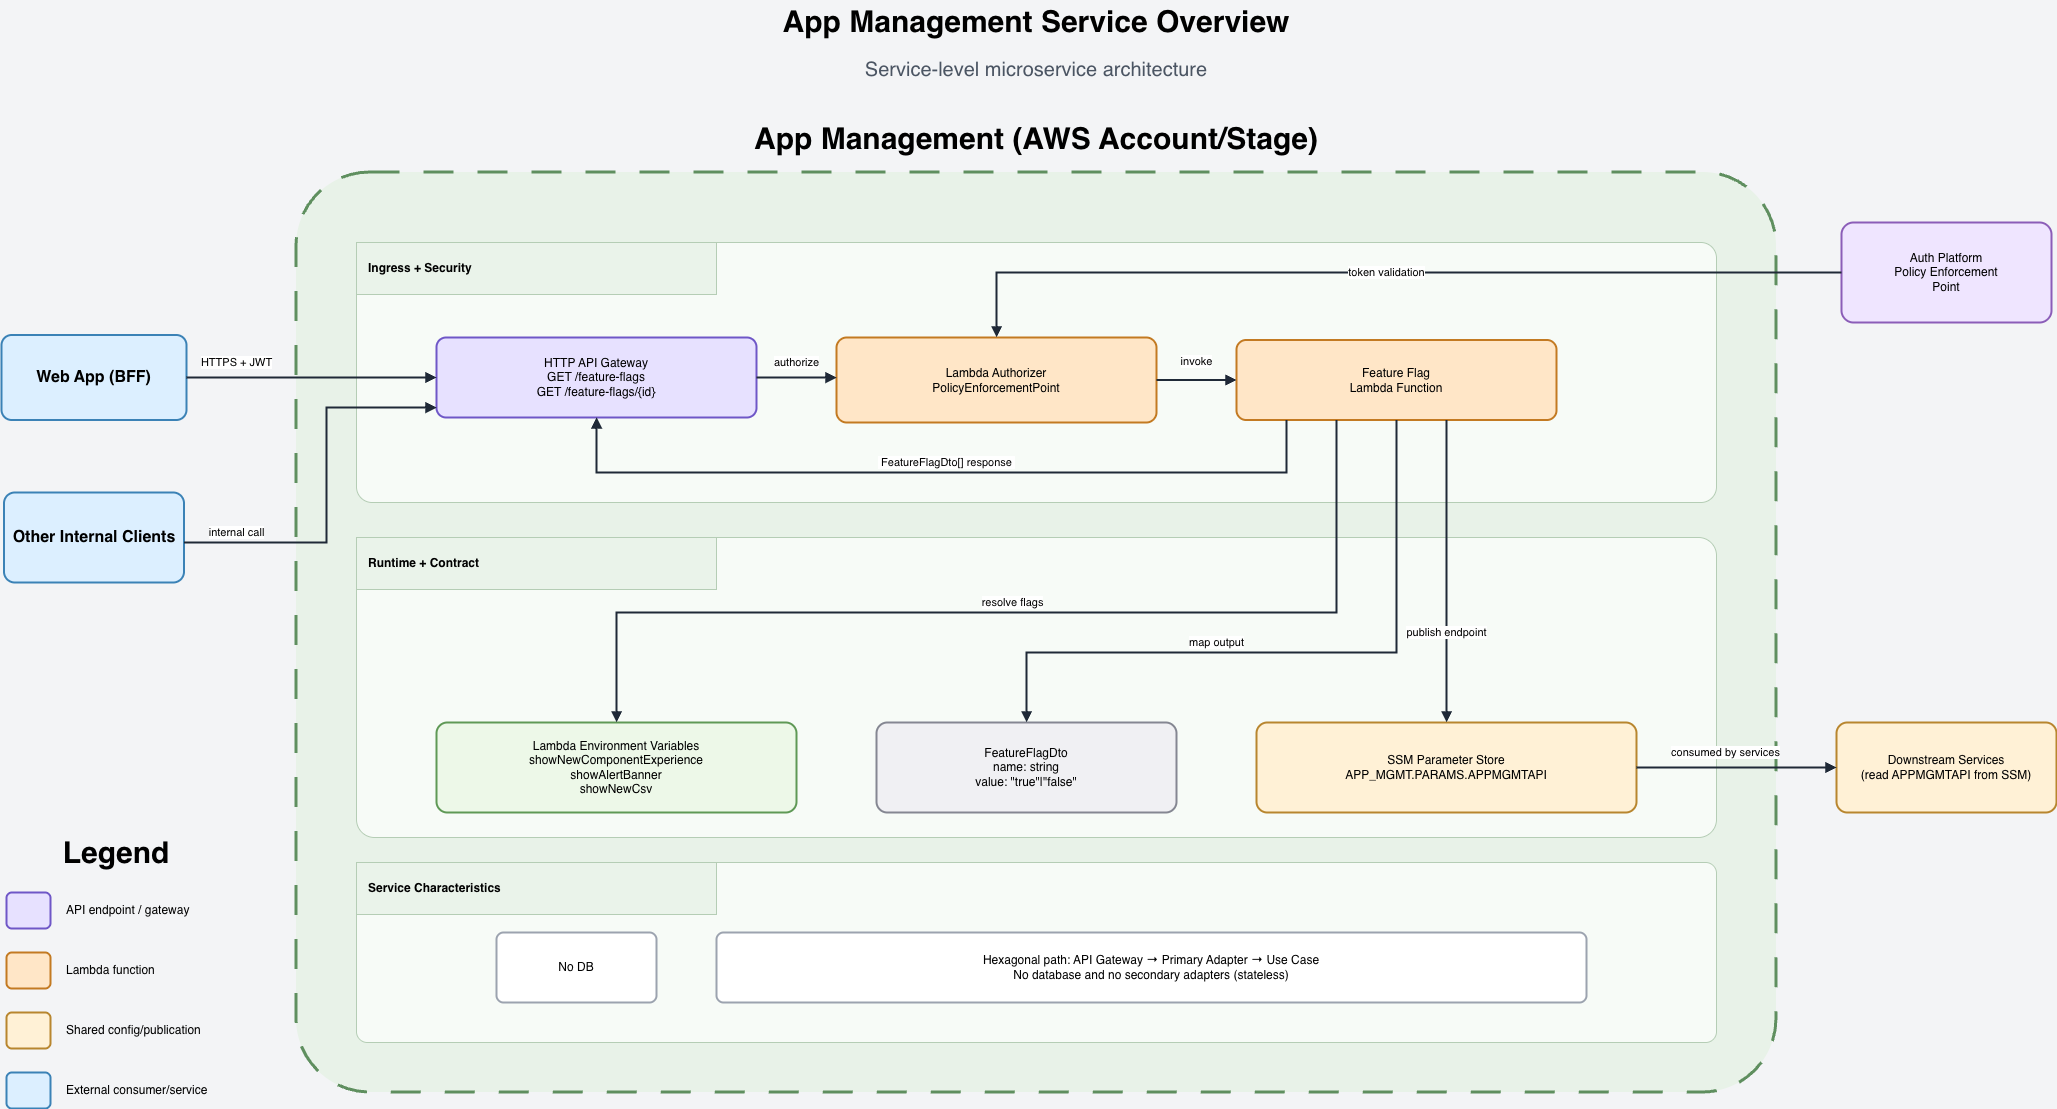

The diagram above was exported from draw.io. Its source (the exported page's mxGraphModel, read from the mxfile embedded in the PNG):
<mxGraphModel dx="2451" dy="1884" grid="1" gridSize="10" guides="1" tooltips="1" connect="1" arrows="1" fold="1" page="1" pageScale="1" pageWidth="2200" pageHeight="1300" background="#f3f4f6" math="0" shadow="0">
  <root>
    <mxCell id="0" />
    <mxCell id="1" parent="0" />
    <mxCell id="2" parent="1" style="rounded=0;whiteSpace=wrap;html=1;fillColor=none;strokeColor=none;fontStyle=1;fontSize=30;" value="App Management Service Overview" vertex="1">
      <mxGeometry height="42" width="900" x="650" y="18" as="geometry" />
    </mxCell>
    <mxCell id="3" parent="1" style="rounded=0;whiteSpace=wrap;html=1;fillColor=none;strokeColor=none;fontColor=#4b5563;fontSize=20;" value="Service-level microservice architecture" vertex="1">
      <mxGeometry height="30" width="680" x="760" y="72" as="geometry" />
    </mxCell>
    <mxCell id="4" parent="1" style="rounded=0;whiteSpace=wrap;html=1;fillColor=none;strokeColor=none;fontStyle=1;fontSize=30;" value="App Management (AWS Account/Stage)" vertex="1">
      <mxGeometry height="42" width="760" x="720" y="135" as="geometry" />
    </mxCell>
    <mxCell id="10" parent="1" style="rounded=1;whiteSpace=wrap;html=1;fillColor=#e8f2e8;strokeColor=#5f8f5f;strokeWidth=3;dashed=1;dashPattern=10 8;arcSize=8;" value="" vertex="1">
      <mxGeometry height="920" width="1480" x="360" y="190" as="geometry" />
    </mxCell>
    <mxCell id="11" parent="1" style="rounded=1;whiteSpace=wrap;html=1;fillColor=#f7fbf7;strokeColor=#b5cdb5;strokeWidth=1;arcSize=6;" value="" vertex="1">
      <mxGeometry height="260" width="1360" x="420" y="260" as="geometry" />
    </mxCell>
    <mxCell id="12" parent="1" style="rounded=1;whiteSpace=wrap;html=1;fillColor=#f7fbf7;strokeColor=#b5cdb5;strokeWidth=1;arcSize=6;" value="" vertex="1">
      <mxGeometry height="300" width="1360" x="420" y="555" as="geometry" />
    </mxCell>
    <mxCell id="13" parent="1" style="rounded=1;whiteSpace=wrap;html=1;fillColor=#f7fbf7;strokeColor=#b5cdb5;strokeWidth=1;arcSize=6;" value="" vertex="1">
      <mxGeometry height="180" width="1360" x="420" y="880" as="geometry" />
    </mxCell>
    <mxCell id="14" parent="1" style="rounded=0;whiteSpace=wrap;html=1;fillColor=#eaf3ea;strokeColor=#b5cdb5;strokeWidth=1;fontStyle=1;align=left;spacingLeft=10;" value="Ingress + Security" vertex="1">
      <mxGeometry height="52" width="360" x="420" y="260" as="geometry" />
    </mxCell>
    <mxCell id="15" parent="1" style="rounded=0;whiteSpace=wrap;html=1;fillColor=#eaf3ea;strokeColor=#b5cdb5;strokeWidth=1;fontStyle=1;align=left;spacingLeft=10;" value="Runtime + Contract" vertex="1">
      <mxGeometry height="52" width="360" x="420" y="555" as="geometry" />
    </mxCell>
    <mxCell id="16" parent="1" style="rounded=0;whiteSpace=wrap;html=1;fillColor=#eaf3ea;strokeColor=#b5cdb5;strokeWidth=1;fontStyle=1;align=left;spacingLeft=10;" value="Service Characteristics" vertex="1">
      <mxGeometry height="52" width="360" x="420" y="880" as="geometry" />
    </mxCell>
    <mxCell id="20" parent="1" style="rounded=1;whiteSpace=wrap;html=1;fillColor=#dcefff;strokeColor=#3b82b6;strokeWidth=2;arcSize=12;fontStyle=1;fontSize=16;" value="Web App (BFF)" vertex="1">
      <mxGeometry height="85" width="185" x="65" y="352.5" as="geometry" />
    </mxCell>
    <mxCell id="21" parent="1" style="rounded=1;whiteSpace=wrap;html=1;fillColor=#dcefff;strokeColor=#3b82b6;strokeWidth=2;arcSize=12;fontStyle=1;fontSize=16;" value="Other Internal Clients" vertex="1">
      <mxGeometry height="90" width="180" x="67.5" y="510" as="geometry" />
    </mxCell>
    <mxCell id="22" parent="1" style="rounded=1;whiteSpace=wrap;html=1;fillColor=#efe5ff;strokeColor=#8b5db8;strokeWidth=2;arcSize=12;" value="Auth Platform&lt;div&gt;Policy Enforcement&lt;/div&gt;&lt;div&gt;Point&lt;/div&gt;" vertex="1">
      <mxGeometry height="100" width="210" x="1905" y="240" as="geometry" />
    </mxCell>
    <mxCell id="23" parent="1" style="rounded=1;whiteSpace=wrap;html=1;fillColor=#fff1d6;strokeColor=#b8862f;strokeWidth=2;arcSize=12;" value="Downstream Services&lt;div&gt;(read APPMGMTAPI from SSM)&lt;/div&gt;" vertex="1">
      <mxGeometry height="90" width="220" x="1900" y="740" as="geometry" />
    </mxCell>
    <mxCell id="30" parent="1" style="rounded=1;whiteSpace=wrap;html=1;fillColor=#e7e1ff;strokeColor=#6f57c7;strokeWidth=2;arcSize=12;" value="HTTP API Gateway&lt;div&gt;GET /feature-flags&lt;/div&gt;&lt;div&gt;GET /feature-flags/{id}&lt;/div&gt;" vertex="1">
      <mxGeometry height="80" width="320" x="500" y="355" as="geometry" />
    </mxCell>
    <mxCell id="31" parent="1" style="rounded=1;whiteSpace=wrap;html=1;fillColor=#ffe6c7;strokeColor=#c37a22;strokeWidth=2;arcSize=12;" value="Lambda Authorizer&lt;div&gt;PolicyEnforcementPoint&lt;/div&gt;" vertex="1">
      <mxGeometry height="85" width="320" x="900" y="355" as="geometry" />
    </mxCell>
    <mxCell id="32" parent="1" style="rounded=1;whiteSpace=wrap;html=1;fillColor=#ffe6c7;strokeColor=#c37a22;strokeWidth=2;arcSize=12;" value="Feature Flag&lt;div&gt;Lambda Function&lt;/div&gt;" vertex="1">
      <mxGeometry height="80" width="320" x="1300" y="357.5" as="geometry" />
    </mxCell>
    <mxCell id="33" parent="1" style="rounded=1;whiteSpace=wrap;html=1;fillColor=#edf8e8;strokeColor=#5f9956;strokeWidth=2;arcSize=12;" value="Lambda Environment Variables&lt;div&gt;showNewComponentExperience&lt;/div&gt;&lt;div&gt;showAlertBanner&lt;/div&gt;&lt;div&gt;showNewCsv&lt;/div&gt;" vertex="1">
      <mxGeometry height="90" width="360" x="500" y="740" as="geometry" />
    </mxCell>
    <mxCell id="34" parent="1" style="rounded=1;whiteSpace=wrap;html=1;fillColor=#f0f0f3;strokeColor=#858792;strokeWidth=2;arcSize=12;" value="FeatureFlagDto&lt;div&gt;name: string&lt;/div&gt;&lt;div&gt;value: &quot;true&quot;|&quot;false&quot;&lt;/div&gt;" vertex="1">
      <mxGeometry height="90" width="300" x="940" y="740" as="geometry" />
    </mxCell>
    <mxCell id="35" parent="1" style="rounded=1;whiteSpace=wrap;html=1;fillColor=#fff1d6;strokeColor=#b8862f;strokeWidth=2;arcSize=12;" value="SSM Parameter Store&lt;div&gt;APP_MGMT.PARAMS.APPMGMTAPI&lt;/div&gt;" vertex="1">
      <mxGeometry height="90" width="380" x="1320" y="740" as="geometry" />
    </mxCell>
    <mxCell id="36" parent="1" style="rounded=1;whiteSpace=wrap;html=1;fillColor=#ffffff;strokeColor=#9ca3af;strokeWidth=2;arcSize=10;" value="No DB" vertex="1">
      <mxGeometry height="70" width="160" x="560" y="950" as="geometry" />
    </mxCell>
    <mxCell id="37" parent="1" style="rounded=1;whiteSpace=wrap;html=1;fillColor=#ffffff;strokeColor=#9ca3af;strokeWidth=2;arcSize=10;" value="Hexagonal path: API Gateway → Primary Adapter → Use Case&lt;div&gt;No database and no secondary adapters (stateless)&lt;/div&gt;" vertex="1">
      <mxGeometry height="70" width="870" x="780" y="950" as="geometry" />
    </mxCell>
    <mxCell id="40" parent="1" style="rounded=0;whiteSpace=wrap;html=1;fillColor=none;strokeColor=none;fontStyle=1;fontSize=30;" value="Legend" vertex="1">
      <mxGeometry height="40" width="220" x="70" y="850" as="geometry" />
    </mxCell>
    <mxCell id="41" parent="1" style="rounded=1;whiteSpace=wrap;html=1;fillColor=#e7e1ff;strokeColor=#6f57c7;strokeWidth=2;" value="" vertex="1">
      <mxGeometry height="36" width="44" x="70" y="910" as="geometry" />
    </mxCell>
    <mxCell id="42" parent="1" style="rounded=0;whiteSpace=wrap;html=1;fillColor=none;strokeColor=none;align=left;" value="API endpoint / gateway" vertex="1">
      <mxGeometry height="36" width="220" x="128" y="910" as="geometry" />
    </mxCell>
    <mxCell id="43" parent="1" style="rounded=1;whiteSpace=wrap;html=1;fillColor=#ffe6c7;strokeColor=#c37a22;strokeWidth=2;" value="" vertex="1">
      <mxGeometry height="36" width="44" x="70" y="970" as="geometry" />
    </mxCell>
    <mxCell id="44" parent="1" style="rounded=0;whiteSpace=wrap;html=1;fillColor=none;strokeColor=none;align=left;" value="Lambda function" vertex="1">
      <mxGeometry height="36" width="220" x="128" y="970" as="geometry" />
    </mxCell>
    <mxCell id="45" parent="1" style="rounded=1;whiteSpace=wrap;html=1;fillColor=#fff1d6;strokeColor=#b8862f;strokeWidth=2;" value="" vertex="1">
      <mxGeometry height="36" width="44" x="70" y="1030" as="geometry" />
    </mxCell>
    <mxCell id="46" parent="1" style="rounded=0;whiteSpace=wrap;html=1;fillColor=none;strokeColor=none;align=left;" value="Shared config/publication" vertex="1">
      <mxGeometry height="36" width="260" x="128" y="1030" as="geometry" />
    </mxCell>
    <mxCell id="47" parent="1" style="rounded=1;whiteSpace=wrap;html=1;fillColor=#dcefff;strokeColor=#3b82b6;strokeWidth=2;" value="" vertex="1">
      <mxGeometry height="36" width="44" x="70" y="1090" as="geometry" />
    </mxCell>
    <mxCell id="48" parent="1" style="rounded=0;whiteSpace=wrap;html=1;fillColor=none;strokeColor=none;align=left;" value="External consumer/service" vertex="1">
      <mxGeometry height="36" width="250" x="128" y="1090" as="geometry" />
    </mxCell>
    <mxCell id="60" edge="1" parent="1" source="20" style="edgeStyle=orthogonalEdgeStyle;rounded=0;orthogonalLoop=1;jettySize=auto;html=1;endArrow=block;endFill=1;strokeColor=#1f2937;strokeWidth=2;labelBackgroundColor=#ffffff;" target="30" value="HTTPS + JWT">
      <mxGeometry relative="1" x="-0.6" y="15" as="geometry">
        <mxPoint x="-1" as="offset" />
      </mxGeometry>
    </mxCell>
    <mxCell id="61" edge="1" parent="1" source="21" style="edgeStyle=orthogonalEdgeStyle;rounded=0;orthogonalLoop=1;jettySize=auto;html=1;endArrow=block;endFill=1;strokeColor=#1f2937;strokeWidth=2;labelBackgroundColor=#ffffff;" target="30" value="internal call">
      <mxGeometry relative="1" x="-0.729" y="10" as="geometry">
        <mxPoint as="offset" />
        <Array as="points">
          <mxPoint x="390" y="560" />
          <mxPoint x="390" y="425" />
        </Array>
      </mxGeometry>
    </mxCell>
    <mxCell id="62" edge="1" parent="1" source="30" style="edgeStyle=orthogonalEdgeStyle;rounded=0;orthogonalLoop=1;jettySize=auto;html=1;endArrow=block;endFill=1;strokeColor=#1f2937;strokeWidth=2;labelBackgroundColor=#ffffff;" target="31" value="authorize">
      <mxGeometry relative="1" y="15" as="geometry">
        <mxPoint as="offset" />
        <Array as="points">
          <mxPoint x="850" y="395" />
          <mxPoint x="850" y="395" />
        </Array>
      </mxGeometry>
    </mxCell>
    <mxCell id="63" edge="1" parent="1" source="31" style="edgeStyle=orthogonalEdgeStyle;rounded=0;orthogonalLoop=1;jettySize=auto;html=1;endArrow=block;endFill=1;strokeColor=#1f2937;strokeWidth=2;labelBackgroundColor=#ffffff;" target="32" value="invoke">
      <mxGeometry relative="1" y="18" as="geometry">
        <mxPoint as="offset" />
        <Array as="points" />
      </mxGeometry>
    </mxCell>
    <mxCell id="64" edge="1" parent="1" source="22" style="edgeStyle=orthogonalEdgeStyle;rounded=0;orthogonalLoop=1;jettySize=auto;html=1;endArrow=block;endFill=1;strokeColor=#1f2937;strokeWidth=2;labelBackgroundColor=#ffffff;" target="31" value="token validation">
      <mxGeometry relative="1" as="geometry">
        <Array as="points">
          <mxPoint x="1060" y="290" />
        </Array>
      </mxGeometry>
    </mxCell>
    <mxCell id="65" edge="1" parent="1" source="32" style="edgeStyle=orthogonalEdgeStyle;rounded=0;orthogonalLoop=1;jettySize=auto;html=1;endArrow=block;endFill=1;strokeColor=#1f2937;strokeWidth=2;labelBackgroundColor=#ffffff;" target="30" value="&amp;nbsp;FeatureFlagDto[] response&amp;nbsp;">
      <mxGeometry relative="1" x="-0.0133" y="-10" as="geometry">
        <mxPoint as="offset" />
        <Array as="points">
          <mxPoint x="1350" y="490" />
          <mxPoint x="660" y="490" />
        </Array>
      </mxGeometry>
    </mxCell>
    <mxCell id="66" edge="1" parent="1" source="32" style="edgeStyle=orthogonalEdgeStyle;rounded=0;orthogonalLoop=1;jettySize=auto;html=1;endArrow=block;endFill=1;strokeColor=#1f2937;strokeWidth=2;labelBackgroundColor=#ffffff;" target="33" value="resolve flags">
      <mxGeometry relative="1" x="0.0111" y="-10" as="geometry">
        <mxPoint as="offset" />
        <Array as="points">
          <mxPoint x="1400" y="630" />
          <mxPoint x="680" y="630" />
        </Array>
      </mxGeometry>
    </mxCell>
    <mxCell id="67" edge="1" parent="1" source="32" style="edgeStyle=orthogonalEdgeStyle;rounded=0;orthogonalLoop=1;jettySize=auto;html=1;endArrow=block;endFill=1;strokeColor=#1f2937;strokeWidth=2;labelBackgroundColor=#ffffff;" target="34" value="map output">
      <mxGeometry relative="1" x="0.2268" y="-10" as="geometry">
        <mxPoint as="offset" />
        <Array as="points">
          <mxPoint x="1460" y="670" />
          <mxPoint x="1090" y="670" />
        </Array>
      </mxGeometry>
    </mxCell>
    <mxCell id="68" edge="1" parent="1" source="32" style="edgeStyle=orthogonalEdgeStyle;rounded=0;orthogonalLoop=1;jettySize=auto;html=1;endArrow=block;endFill=1;strokeColor=#1f2937;strokeWidth=2;labelBackgroundColor=#ffffff;" target="35" value="publish endpoint">
      <mxGeometry relative="1" x="0.405" as="geometry">
        <mxPoint as="offset" />
        <Array as="points">
          <mxPoint x="1510" y="500" />
          <mxPoint x="1510" y="500" />
        </Array>
      </mxGeometry>
    </mxCell>
    <mxCell id="69" edge="1" parent="1" source="35" style="edgeStyle=orthogonalEdgeStyle;rounded=0;orthogonalLoop=1;jettySize=auto;html=1;endArrow=block;endFill=1;strokeColor=#1f2937;strokeWidth=2;labelBackgroundColor=#ffffff;" target="23" value="consumed by services">
      <mxGeometry relative="1" x="-0.1111" y="15" as="geometry">
        <mxPoint as="offset" />
      </mxGeometry>
    </mxCell>
  </root>
</mxGraphModel>